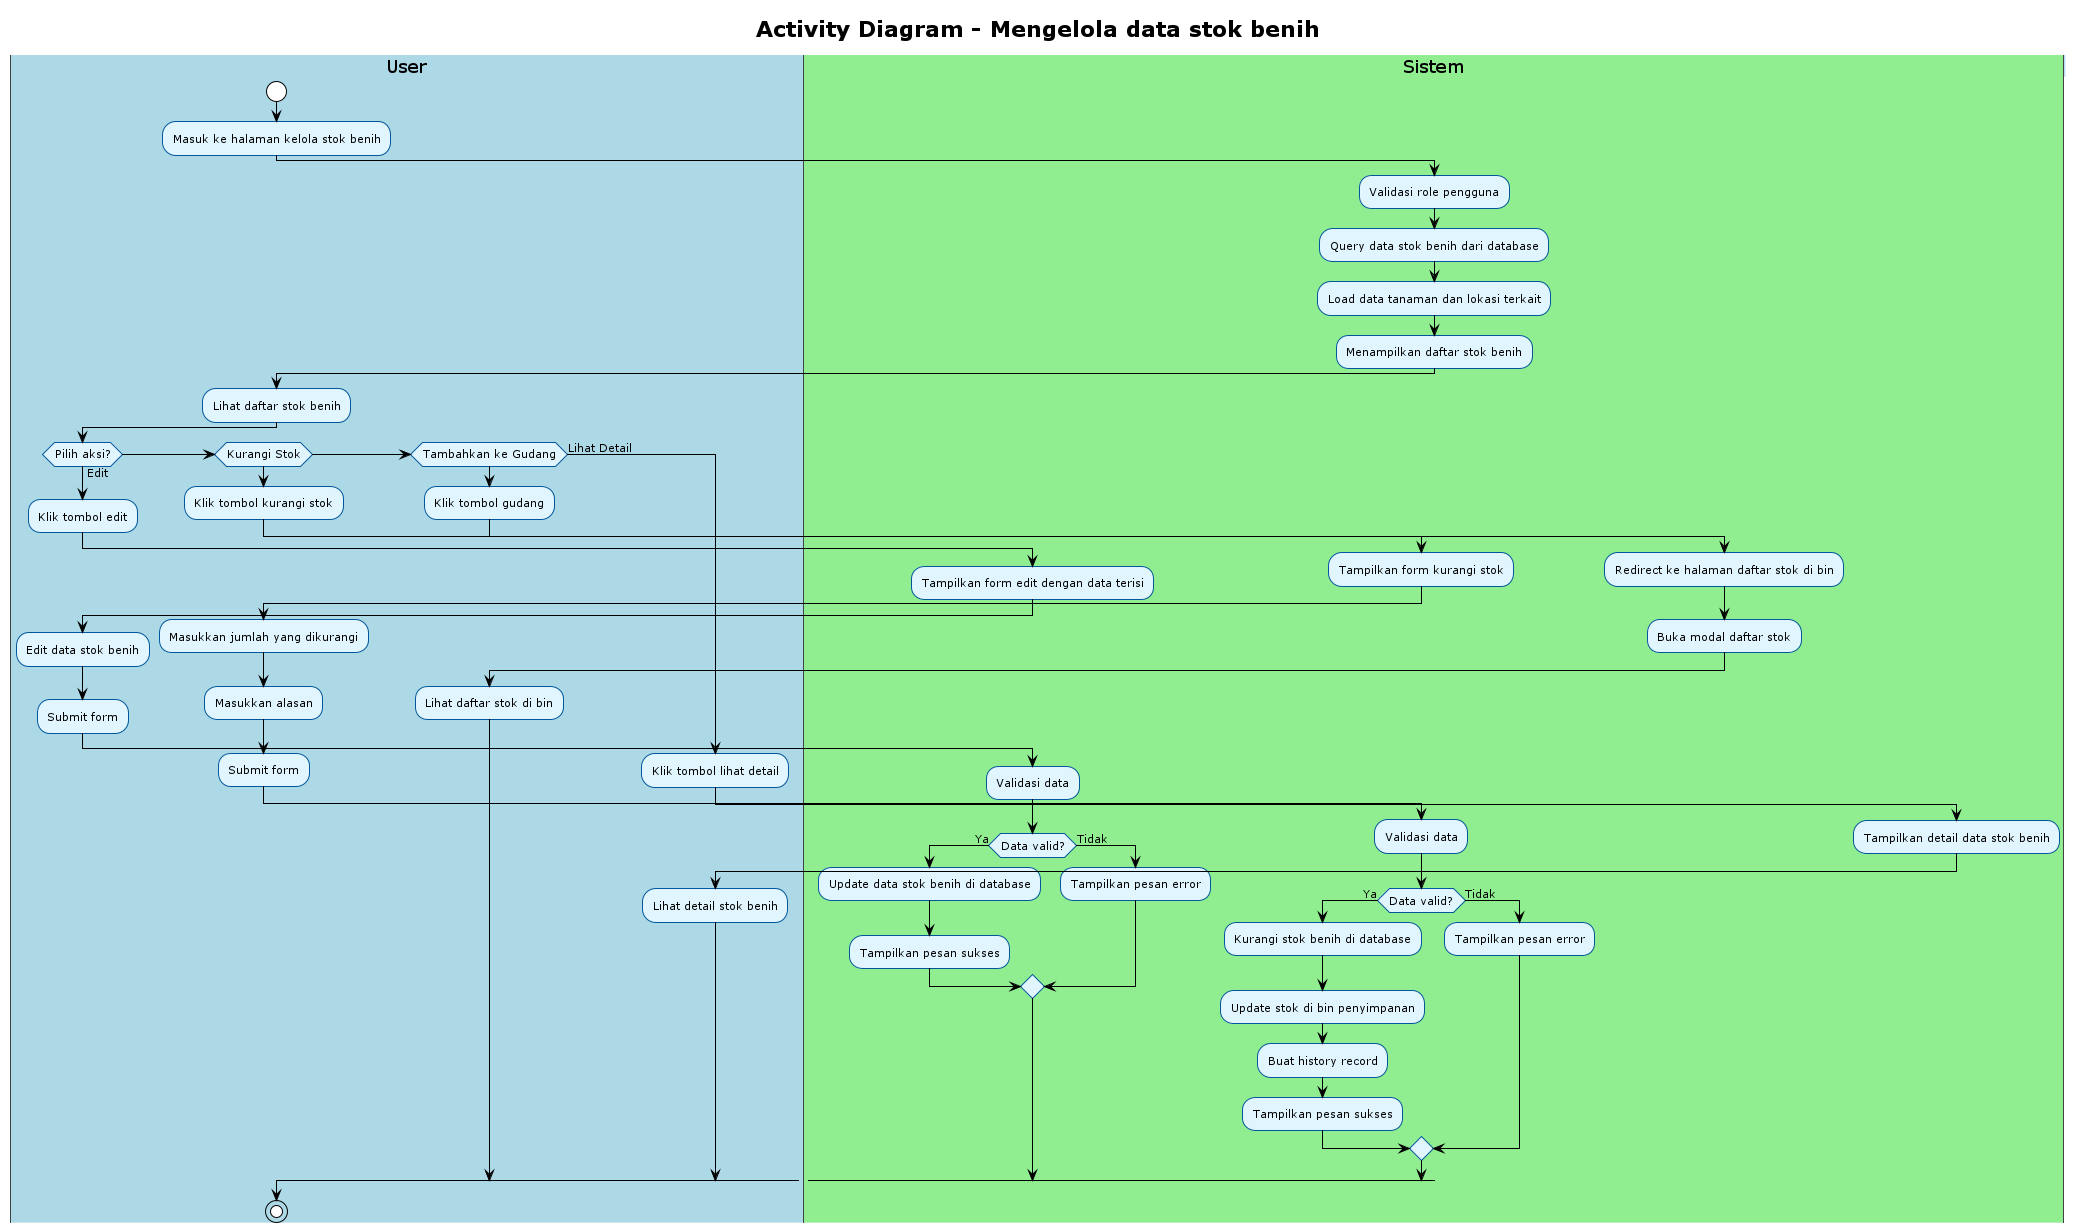

The diagram above was rendered by PlantUML. Its source (embedded in the PNG):
@startuml
' Referensi: Use Case Overview (00_use_case_overview.puml)
' Use case 15: Mengelola data stok benih (include dari Menambahkan data stok benih)
' Aktor: Petugas Gudang
!theme plain
skinparam activity {
    BackgroundColor #E1F5FE
    BorderColor #01579B
    FontSize 11
}
skinparam swimlane {
    BackgroundColor #F5F5F5
    BorderColor #424242
    TitleBackgroundColor #BBDEFB
    TitleBorderColor #1976D2
}

title Activity Diagram - Mengelola data stok benih

|#LightBlue|User|
start
:Masuk ke halaman kelola stok benih;


|#LightGreen|Sistem|
:Validasi role pengguna;
:Query data stok benih dari database;
:Load data tanaman dan lokasi terkait;
:Menampilkan daftar stok benih;

|#LightBlue|User|
:Lihat daftar stok benih;

if (Pilih aksi?) then (Edit)
    |#LightBlue|User|
    :Klik tombol edit;
    |#LightGreen|Sistem|
    :Tampilkan form edit dengan data terisi;
    |#LightBlue|User|
    :Edit data stok benih;
    :Submit form;
    |#LightGreen|Sistem|
    :Validasi data;
    if (Data valid?) then (Ya)
        :Update data stok benih di database;
        :Tampilkan pesan sukses;
    else (Tidak)
        :Tampilkan pesan error;
    endif
elseif (Kurangi Stok) then
    |#LightBlue|User|
    :Klik tombol kurangi stok;
    |#LightGreen|Sistem|
    :Tampilkan form kurangi stok;
    |#LightBlue|User|
    :Masukkan jumlah yang dikurangi;
    :Masukkan alasan;
    :Submit form;
    |#LightGreen|Sistem|
    :Validasi data;
    if (Data valid?) then (Ya)
        :Kurangi stok benih di database;
        :Update stok di bin penyimpanan;
        :Buat history record;
        :Tampilkan pesan sukses;
    else (Tidak)
        :Tampilkan pesan error;
    endif
elseif (Tambahkan ke Gudang) then
    |#LightBlue|User|
    :Klik tombol gudang;
    |#LightGreen|Sistem|
    :Redirect ke halaman daftar stok di bin;
    :Buka modal daftar stok;
    |#LightBlue|User|
    :Lihat daftar stok di bin;
else (Lihat Detail)
    |#LightBlue|User|
    :Klik tombol lihat detail;
    |#LightGreen|Sistem|
    :Tampilkan detail data stok benih;
    |#LightBlue|User|
    :Lihat detail stok benih;
endif

stop

@enduml